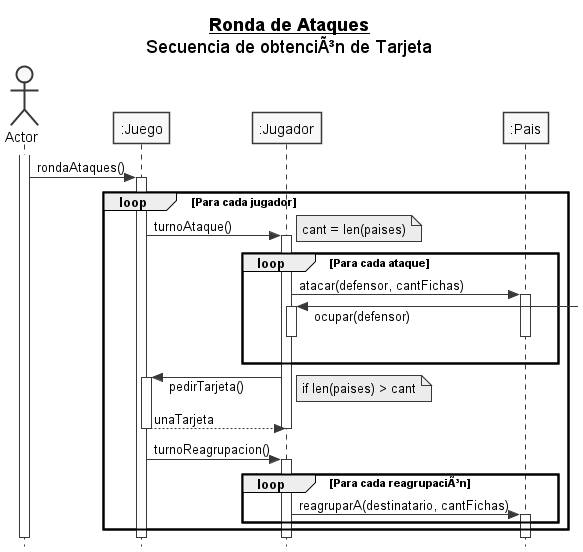

The diagram above was rendered by PlantUML. Its source (embedded in the PNG):
@startuml
title
**__Ronda de Ataques__**
Secuencia de obtenciÃ³n de Tarjeta
end title
skinparam responseMessageBelowArrow true
skinparam monochrome true
skinparam style strictuml
hide footbox

actor Actor
participant jueg as ":Juego"
participant jug as ":Jugador"
participant pais as ":Pais"

Actor ++
Actor -> jueg ++: rondaAtaques()

loop Para cada jugador
    jueg -> jug ++: turnoAtaque()
    note right: cant = len(paises)
    loop Para cada ataque
        jug -> pais ++: atacar(defensor, cantFichas)
        jug <-] ++: ocupar(defensor)
        pais --
        jug --
    end loop

    jug -> jueg ++: pedirTarjeta()
    note right: if len(paises) > cant
    jueg --> jug --: unaTarjeta
    deactivate jug

    jueg -> jug ++: turnoReagrupacion()
    loop Para cada reagrupaciÃ³n
        jug -> pais ++: reagruparA(destinatario, cantFichas)
    end loop

end loop

@enduml